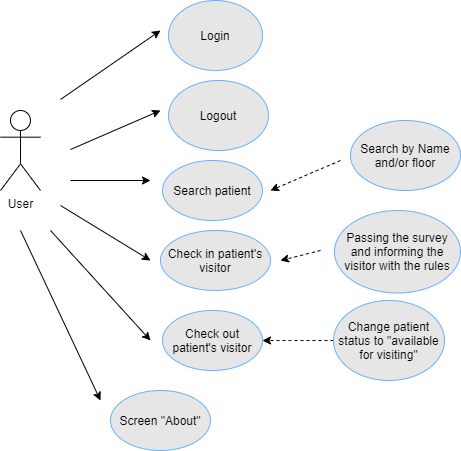

The diagram above was exported from draw.io. Its source (the exported page's mxGraphModel, read from the mxfile embedded in the PNG):
<mxGraphModel dx="1422" dy="713" grid="1" gridSize="10" guides="1" tooltips="1" connect="1" arrows="1" fold="1" page="1" pageScale="1" pageWidth="827" pageHeight="1169" math="0" shadow="0">
  <root>
    <mxCell id="0" />
    <mxCell id="1" parent="0" />
    <mxCell id="AwLa8Eshe6bETiUxOGlw-1" value="Login" style="ellipse;whiteSpace=wrap;html=1;strokeColor=#66B2FF;fillColor=#E6E6E6;" vertex="1" parent="1">
      <mxGeometry x="228" y="40" width="94" height="70" as="geometry" />
    </mxCell>
    <mxCell id="AwLa8Eshe6bETiUxOGlw-2" value="User" style="shape=umlActor;verticalLabelPosition=bottom;labelBackgroundColor=#ffffff;verticalAlign=top;html=1;outlineConnect=0;strokeColor=#000000;" vertex="1" parent="1">
      <mxGeometry x="60" y="150" width="40" height="80" as="geometry" />
    </mxCell>
    <mxCell id="AwLa8Eshe6bETiUxOGlw-4" value="Logout" style="ellipse;whiteSpace=wrap;html=1;strokeColor=#66B2FF;fillColor=#E6E6E6;" vertex="1" parent="1">
      <mxGeometry x="228" y="120" width="100" height="70" as="geometry" />
    </mxCell>
    <mxCell id="AwLa8Eshe6bETiUxOGlw-5" value="Search patient" style="ellipse;whiteSpace=wrap;html=1;strokeColor=#66B2FF;fillColor=#E6E6E6;" vertex="1" parent="1">
      <mxGeometry x="222" y="200" width="100" height="60" as="geometry" />
    </mxCell>
    <mxCell id="AwLa8Eshe6bETiUxOGlw-7" value="Check in patient's visitor" style="ellipse;whiteSpace=wrap;html=1;strokeColor=#66B2FF;fillColor=#E6E6E6;" vertex="1" parent="1">
      <mxGeometry x="220" y="270" width="110" height="60" as="geometry" />
    </mxCell>
    <mxCell id="AwLa8Eshe6bETiUxOGlw-8" value="Check out patient's visitor" style="ellipse;whiteSpace=wrap;html=1;strokeColor=#66B2FF;fillColor=#E6E6E6;" vertex="1" parent="1">
      <mxGeometry x="222" y="350" width="100" height="60" as="geometry" />
    </mxCell>
    <mxCell id="AwLa8Eshe6bETiUxOGlw-11" style="edgeStyle=orthogonalEdgeStyle;rounded=0;orthogonalLoop=1;jettySize=auto;html=1;exitX=0;exitY=0.5;exitDx=0;exitDy=0;entryX=1;entryY=0.5;entryDx=0;entryDy=0;dashed=1;" edge="1" parent="1" source="AwLa8Eshe6bETiUxOGlw-10" target="AwLa8Eshe6bETiUxOGlw-8">
      <mxGeometry relative="1" as="geometry">
        <Array as="points">
          <mxPoint x="350" y="380" />
          <mxPoint x="350" y="380" />
        </Array>
      </mxGeometry>
    </mxCell>
    <mxCell id="AwLa8Eshe6bETiUxOGlw-10" value="Change patient status to &quot;available for visiting&quot;" style="ellipse;whiteSpace=wrap;html=1;strokeColor=#66B2FF;fillColor=#E6E6E6;" vertex="1" parent="1">
      <mxGeometry x="393" y="340" width="111" height="80" as="geometry" />
    </mxCell>
    <mxCell id="AwLa8Eshe6bETiUxOGlw-12" value="Passing the survey and informing the visitor with the rules" style="ellipse;whiteSpace=wrap;html=1;strokeColor=#66B2FF;fillColor=#E6E6E6;" vertex="1" parent="1">
      <mxGeometry x="394" y="250" width="126" height="82.5" as="geometry" />
    </mxCell>
    <mxCell id="AwLa8Eshe6bETiUxOGlw-15" value="Search by Name and/or floor" style="ellipse;whiteSpace=wrap;html=1;strokeColor=#66B2FF;fillColor=#E6E6E6;" vertex="1" parent="1">
      <mxGeometry x="410" y="160" width="110" height="70" as="geometry" />
    </mxCell>
    <mxCell id="AwLa8Eshe6bETiUxOGlw-18" value="" style="endArrow=classic;html=1;" edge="1" parent="1">
      <mxGeometry width="50" height="50" relative="1" as="geometry">
        <mxPoint x="110" y="270" as="sourcePoint" />
        <mxPoint x="210" y="380" as="targetPoint" />
      </mxGeometry>
    </mxCell>
    <mxCell id="AwLa8Eshe6bETiUxOGlw-19" value="" style="endArrow=classic;html=1;" edge="1" parent="1">
      <mxGeometry width="50" height="50" relative="1" as="geometry">
        <mxPoint x="120" y="245" as="sourcePoint" />
        <mxPoint x="210" y="300" as="targetPoint" />
      </mxGeometry>
    </mxCell>
    <mxCell id="AwLa8Eshe6bETiUxOGlw-20" value="" style="endArrow=classic;html=1;" edge="1" parent="1">
      <mxGeometry width="50" height="50" relative="1" as="geometry">
        <mxPoint x="130" y="220" as="sourcePoint" />
        <mxPoint x="210" y="220" as="targetPoint" />
      </mxGeometry>
    </mxCell>
    <mxCell id="AwLa8Eshe6bETiUxOGlw-21" value="" style="endArrow=classic;html=1;" edge="1" parent="1">
      <mxGeometry width="50" height="50" relative="1" as="geometry">
        <mxPoint x="130" y="189" as="sourcePoint" />
        <mxPoint x="220" y="150" as="targetPoint" />
      </mxGeometry>
    </mxCell>
    <mxCell id="AwLa8Eshe6bETiUxOGlw-23" value="" style="endArrow=classic;html=1;" edge="1" parent="1">
      <mxGeometry width="50" height="50" relative="1" as="geometry">
        <mxPoint x="120" y="139" as="sourcePoint" />
        <mxPoint x="220" y="70" as="targetPoint" />
      </mxGeometry>
    </mxCell>
    <mxCell id="AwLa8Eshe6bETiUxOGlw-24" value="" style="endArrow=classic;html=1;" edge="1" parent="1">
      <mxGeometry width="50" height="50" relative="1" as="geometry">
        <mxPoint x="80" y="270" as="sourcePoint" />
        <mxPoint x="160" y="440" as="targetPoint" />
      </mxGeometry>
    </mxCell>
    <mxCell id="AwLa8Eshe6bETiUxOGlw-25" value="Screen &quot;About&quot;" style="ellipse;whiteSpace=wrap;html=1;strokeColor=#66B2FF;fillColor=#E6E6E6;" vertex="1" parent="1">
      <mxGeometry x="170" y="430" width="100" height="60" as="geometry" />
    </mxCell>
    <mxCell id="AwLa8Eshe6bETiUxOGlw-26" value="" style="endArrow=classic;html=1;dashed=1;" edge="1" parent="1">
      <mxGeometry width="50" height="50" relative="1" as="geometry">
        <mxPoint x="400" y="200" as="sourcePoint" />
        <mxPoint x="330" y="230" as="targetPoint" />
      </mxGeometry>
    </mxCell>
    <mxCell id="AwLa8Eshe6bETiUxOGlw-27" value="" style="endArrow=classic;html=1;dashed=1;" edge="1" parent="1">
      <mxGeometry width="50" height="50" relative="1" as="geometry">
        <mxPoint x="380" y="290" as="sourcePoint" />
        <mxPoint x="340" y="300" as="targetPoint" />
      </mxGeometry>
    </mxCell>
  </root>
</mxGraphModel>